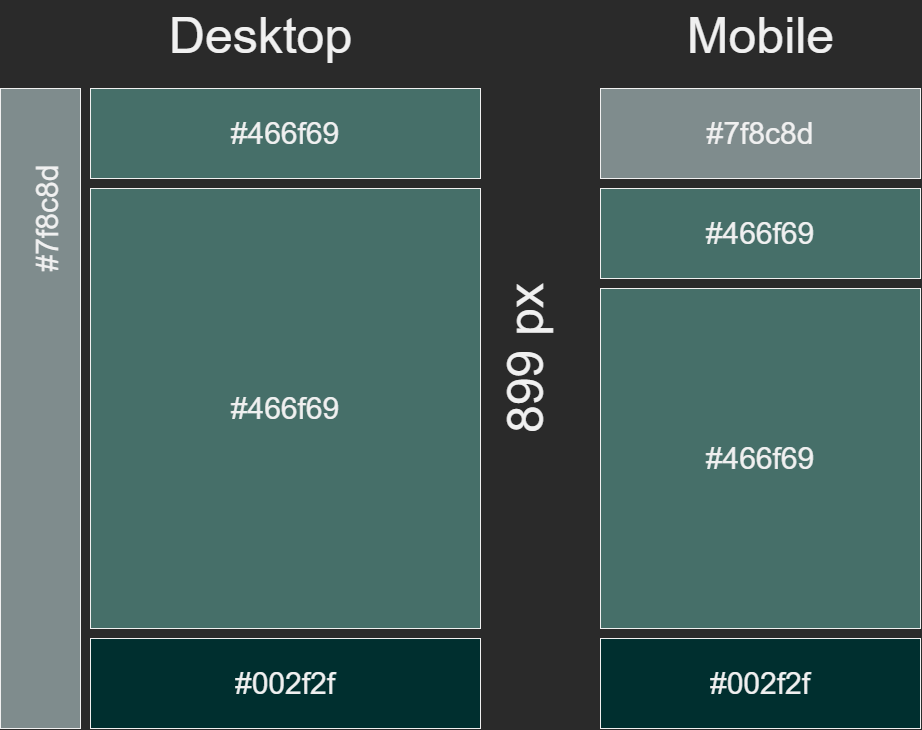

The diagram above was exported from draw.io. Its source (the exported page's mxGraphModel, read from the mxfile embedded in the PNG):
<mxGraphModel dx="1656" dy="962" grid="1" gridSize="10" guides="1" tooltips="1" connect="1" arrows="1" fold="1" page="1" pageScale="1" pageWidth="1169" pageHeight="1654" math="0" shadow="0">
  <root>
    <mxCell id="0" />
    <mxCell id="1" parent="0" />
    <mxCell id="qRbiOHDcXCFC-ekreATI-1" value="" style="rounded=0;whiteSpace=wrap;html=1;fillColor=#7f8c8d;" vertex="1" parent="1">
      <mxGeometry x="40" y="88" width="80" height="640" as="geometry" />
    </mxCell>
    <mxCell id="qRbiOHDcXCFC-ekreATI-2" value="&lt;span style=&quot;font-size: 30px&quot;&gt;#466f69&lt;/span&gt;" style="rounded=0;whiteSpace=wrap;html=1;fillColor=#466f69;" vertex="1" parent="1">
      <mxGeometry x="130" y="88" width="390" height="90" as="geometry" />
    </mxCell>
    <mxCell id="qRbiOHDcXCFC-ekreATI-3" value="&lt;span style=&quot;font-size: 30px&quot;&gt;#466f69&lt;/span&gt;" style="rounded=0;whiteSpace=wrap;html=1;fillColor=#466f69;" vertex="1" parent="1">
      <mxGeometry x="130" y="188" width="390" height="440" as="geometry" />
    </mxCell>
    <mxCell id="qRbiOHDcXCFC-ekreATI-4" value="899 px" style="text;html=1;strokeColor=none;fillColor=none;align=center;verticalAlign=middle;whiteSpace=wrap;rounded=0;fontSize=50;rotation=-90;" vertex="1" parent="1">
      <mxGeometry x="480" y="348" width="170" height="20" as="geometry" />
    </mxCell>
    <mxCell id="qRbiOHDcXCFC-ekreATI-5" value="&lt;span style=&quot;font-size: 30px&quot;&gt;#7f8c8d&lt;/span&gt;" style="rounded=0;whiteSpace=wrap;html=1;fillColor=#7f8c8d;" vertex="1" parent="1">
      <mxGeometry x="640" y="88" width="320" height="90" as="geometry" />
    </mxCell>
    <mxCell id="qRbiOHDcXCFC-ekreATI-6" value="&lt;span style=&quot;font-size: 30px&quot;&gt;#466f69&lt;/span&gt;" style="rounded=0;whiteSpace=wrap;html=1;fillColor=#466f69;" vertex="1" parent="1">
      <mxGeometry x="640" y="188" width="320" height="90" as="geometry" />
    </mxCell>
    <mxCell id="qRbiOHDcXCFC-ekreATI-7" value="&lt;span style=&quot;font-size: 30px&quot;&gt;#466f69&lt;/span&gt;" style="rounded=0;whiteSpace=wrap;html=1;fillColor=#466f69;" vertex="1" parent="1">
      <mxGeometry x="640" y="288" width="320" height="340" as="geometry" />
    </mxCell>
    <mxCell id="qRbiOHDcXCFC-ekreATI-8" value="&lt;font style=&quot;font-size: 30px&quot;&gt;#002f2f&lt;/font&gt;" style="rounded=0;whiteSpace=wrap;html=1;fillColor=#002f2f;" vertex="1" parent="1">
      <mxGeometry x="640" y="638" width="320" height="90" as="geometry" />
    </mxCell>
    <mxCell id="qRbiOHDcXCFC-ekreATI-9" value="&lt;font style=&quot;font-size: 30px&quot;&gt;#002f2f&lt;/font&gt;" style="rounded=0;whiteSpace=wrap;html=1;fillColor=#002f2f;" vertex="1" parent="1">
      <mxGeometry x="130" y="638" width="390" height="90" as="geometry" />
    </mxCell>
    <mxCell id="qRbiOHDcXCFC-ekreATI-10" value="&lt;span style=&quot;font-size: 30px&quot;&gt;#7f8c8d&lt;/span&gt;" style="text;html=1;strokeColor=none;fillColor=none;align=center;verticalAlign=middle;whiteSpace=wrap;rounded=0;fontSize=50;rotation=-90;" vertex="1" parent="1">
      <mxGeometry x="60" y="208" width="40" height="20" as="geometry" />
    </mxCell>
    <mxCell id="qRbiOHDcXCFC-ekreATI-12" value="Desktop" style="text;html=1;align=center;verticalAlign=middle;resizable=0;points=[];autosize=1;fontSize=50;" vertex="1" parent="1">
      <mxGeometry x="200" width="200" height="70" as="geometry" />
    </mxCell>
    <mxCell id="qRbiOHDcXCFC-ekreATI-13" value="Mobile" style="text;html=1;align=center;verticalAlign=middle;resizable=0;points=[];autosize=1;fontSize=50;" vertex="1" parent="1">
      <mxGeometry x="720" width="160" height="70" as="geometry" />
    </mxCell>
  </root>
</mxGraphModel>